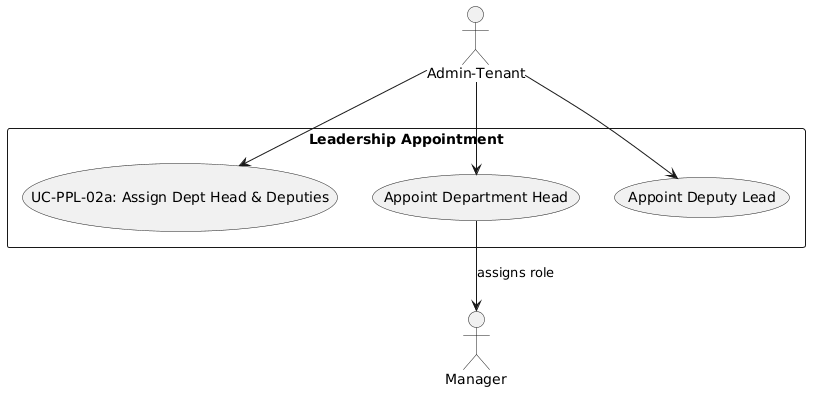

The diagram above was rendered by PlantUML. Its source (embedded in the PNG):
@startuml
skinparam actorStyle stickman
actor "Admin-Tenant" as Admin
actor "Manager" as Mgr

rectangle "Leadership Appointment" {
  usecase "UC-PPL-02a: Assign Dept Head & Deputies" as UC
  usecase "Appoint Department Head" as UC_Head
  usecase "Appoint Deputy Lead" as UC_Dep
}

Admin --> UC
Admin --> UC_Head
Admin --> UC_Dep
UC_Head --> Mgr : "assigns role"
@enduml